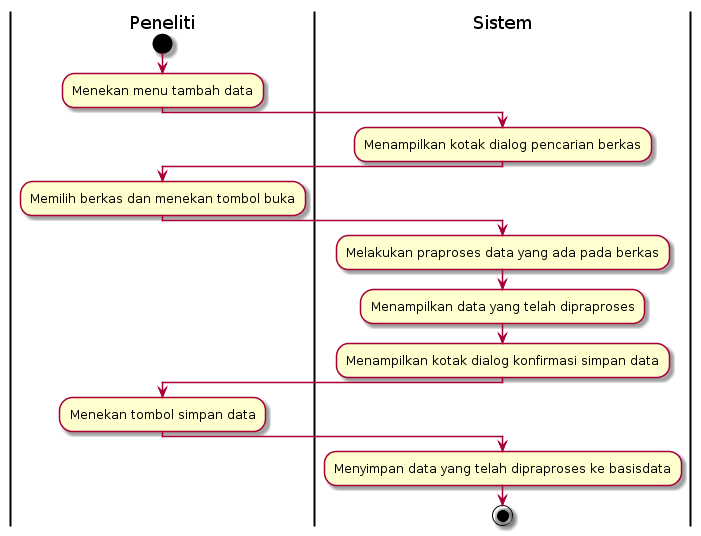

The diagram above was rendered by PlantUML. Its source (embedded in the PNG):
@startuml
| Peneliti |
start
:Menekan menu tambah data;
| Sistem |
:Menampilkan kotak dialog pencarian berkas;
| Peneliti |
:Memilih berkas dan menekan tombol buka;
| Sistem |
:Melakukan praproses data yang ada pada berkas;
:Menampilkan data yang telah dipraproses;
:Menampilkan kotak dialog konfirmasi simpan data;
| Peneliti |
:Menekan tombol simpan data;
| Sistem |
:Menyimpan data yang telah dipraproses ke basisdata;
stop
@enduml